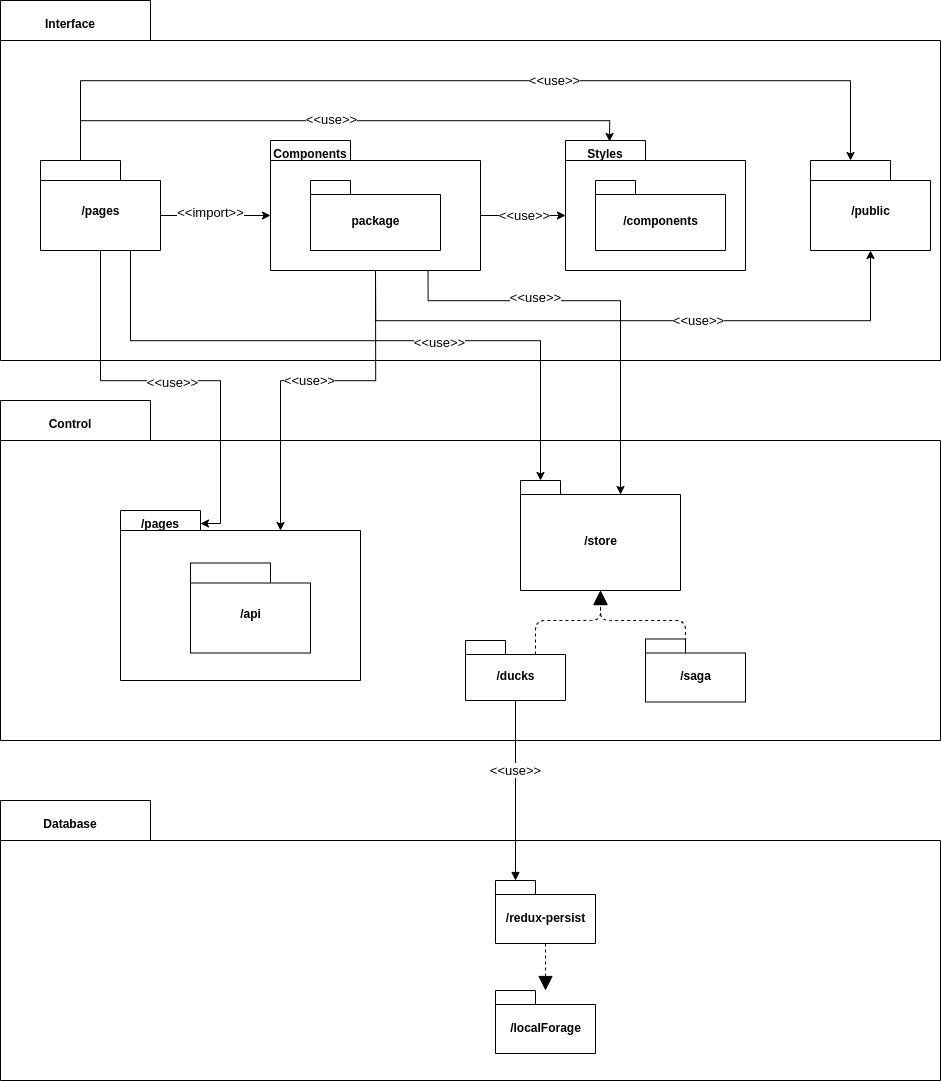

The diagram above was exported from draw.io. Its source (the exported page's mxGraphModel, read from the mxfile embedded in the PNG):
<mxGraphModel dx="3472" dy="3093" grid="1" gridSize="10" guides="1" tooltips="1" connect="1" arrows="1" fold="1" page="1" pageScale="1" pageWidth="827" pageHeight="1169" math="0" shadow="0">
  <root>
    <mxCell id="0" />
    <mxCell id="1" parent="0" />
    <mxCell id="Z7HewzRvZZRI3JMbwMzL-26" value="" style="shape=folder;fontStyle=1;spacingTop=10;tabWidth=150;tabHeight=40;tabPosition=left;html=1;" vertex="1" parent="1">
      <mxGeometry x="130" y="320" width="940" height="340" as="geometry" />
    </mxCell>
    <mxCell id="Z7HewzRvZZRI3JMbwMzL-1" value="" style="shape=folder;fontStyle=1;spacingTop=10;tabWidth=150;tabHeight=40;tabPosition=left;html=1;" vertex="1" parent="1">
      <mxGeometry x="130" y="-80" width="940" height="360" as="geometry" />
    </mxCell>
    <mxCell id="Z7HewzRvZZRI3JMbwMzL-19" value="&amp;lt;&amp;lt;use&amp;gt;&amp;gt;" style="edgeStyle=orthogonalEdgeStyle;rounded=0;orthogonalLoop=1;jettySize=auto;html=1;exitX=0;exitY=0;exitDx=210;exitDy=75;exitPerimeter=0;entryX=0;entryY=0;entryDx=0;entryDy=75;entryPerimeter=0;fontSize=13;" edge="1" parent="1" source="Z7HewzRvZZRI3JMbwMzL-3" target="Z7HewzRvZZRI3JMbwMzL-12">
      <mxGeometry relative="1" as="geometry" />
    </mxCell>
    <mxCell id="Z7HewzRvZZRI3JMbwMzL-23" style="edgeStyle=orthogonalEdgeStyle;rounded=0;orthogonalLoop=1;jettySize=auto;html=1;exitX=0.5;exitY=1;exitDx=0;exitDy=0;exitPerimeter=0;entryX=0.5;entryY=1;entryDx=0;entryDy=0;entryPerimeter=0;" edge="1" parent="1" source="Z7HewzRvZZRI3JMbwMzL-3" target="Z7HewzRvZZRI3JMbwMzL-8">
      <mxGeometry relative="1" as="geometry">
        <Array as="points">
          <mxPoint x="505" y="240" />
          <mxPoint x="1000" y="240" />
        </Array>
      </mxGeometry>
    </mxCell>
    <mxCell id="Z7HewzRvZZRI3JMbwMzL-25" value="&amp;lt;&amp;lt;use&amp;gt;&amp;gt;" style="edgeLabel;html=1;align=center;verticalAlign=middle;resizable=0;points=[];fontSize=13;" vertex="1" connectable="0" parent="Z7HewzRvZZRI3JMbwMzL-23">
      <mxGeometry x="0.2124" y="2" relative="1" as="geometry">
        <mxPoint x="-1" as="offset" />
      </mxGeometry>
    </mxCell>
    <mxCell id="Z7HewzRvZZRI3JMbwMzL-33" value="&amp;lt;&amp;lt;use&amp;gt;&amp;gt;" style="edgeStyle=orthogonalEdgeStyle;rounded=0;orthogonalLoop=1;jettySize=auto;html=1;exitX=0.5;exitY=1;exitDx=0;exitDy=0;exitPerimeter=0;entryX=0;entryY=0;entryDx=160;entryDy=20;entryPerimeter=0;fontSize=13;" edge="1" parent="1" source="Z7HewzRvZZRI3JMbwMzL-3" target="Z7HewzRvZZRI3JMbwMzL-28">
      <mxGeometry relative="1" as="geometry">
        <Array as="points">
          <mxPoint x="505" y="300" />
          <mxPoint x="410" y="300" />
        </Array>
      </mxGeometry>
    </mxCell>
    <mxCell id="Z7HewzRvZZRI3JMbwMzL-37" style="edgeStyle=orthogonalEdgeStyle;rounded=0;orthogonalLoop=1;jettySize=auto;html=1;exitX=0.75;exitY=1;exitDx=0;exitDy=0;exitPerimeter=0;entryX=0;entryY=0;entryDx=100;entryDy=14;entryPerimeter=0;" edge="1" parent="1" source="Z7HewzRvZZRI3JMbwMzL-3" target="Z7HewzRvZZRI3JMbwMzL-31">
      <mxGeometry relative="1" as="geometry">
        <Array as="points">
          <mxPoint x="558" y="220" />
          <mxPoint x="750" y="220" />
        </Array>
      </mxGeometry>
    </mxCell>
    <mxCell id="Z7HewzRvZZRI3JMbwMzL-38" value="&amp;lt;&amp;lt;use&amp;gt;&amp;gt;" style="edgeLabel;html=1;align=center;verticalAlign=middle;resizable=0;points=[];fontSize=13;" vertex="1" connectable="0" parent="Z7HewzRvZZRI3JMbwMzL-37">
      <mxGeometry x="-0.3525" y="5" relative="1" as="geometry">
        <mxPoint as="offset" />
      </mxGeometry>
    </mxCell>
    <mxCell id="Z7HewzRvZZRI3JMbwMzL-3" value="package" style="shape=folder;fontStyle=1;spacingTop=10;tabWidth=80;tabHeight=20;tabPosition=left;html=1;" vertex="1" parent="1">
      <mxGeometry x="400" y="60" width="210" height="130" as="geometry" />
    </mxCell>
    <mxCell id="Z7HewzRvZZRI3JMbwMzL-4" value="package" style="shape=folder;fontStyle=1;spacingTop=10;tabWidth=40;tabHeight=14;tabPosition=left;html=1;" vertex="1" parent="1">
      <mxGeometry x="440" y="100" width="130" height="70" as="geometry" />
    </mxCell>
    <mxCell id="Z7HewzRvZZRI3JMbwMzL-5" value="Components" style="text;align=center;fontStyle=1;verticalAlign=middle;spacingLeft=3;spacingRight=3;strokeColor=none;rotatable=0;points=[[0,0.5],[1,0.5]];portConstraint=eastwest;" vertex="1" parent="1">
      <mxGeometry x="400" y="60" width="80" height="26" as="geometry" />
    </mxCell>
    <mxCell id="Z7HewzRvZZRI3JMbwMzL-17" style="edgeStyle=orthogonalEdgeStyle;rounded=0;orthogonalLoop=1;jettySize=auto;html=1;entryX=0;entryY=0;entryDx=0;entryDy=75;entryPerimeter=0;exitX=0;exitY=0;exitDx=120;exitDy=55;exitPerimeter=0;" edge="1" parent="1" source="Z7HewzRvZZRI3JMbwMzL-6" target="Z7HewzRvZZRI3JMbwMzL-3">
      <mxGeometry relative="1" as="geometry" />
    </mxCell>
    <mxCell id="Z7HewzRvZZRI3JMbwMzL-18" value="&amp;lt;&amp;lt;import&amp;gt;&amp;gt;" style="edgeLabel;html=1;align=center;verticalAlign=middle;resizable=0;points=[];fontSize=13;" vertex="1" connectable="0" parent="Z7HewzRvZZRI3JMbwMzL-17">
      <mxGeometry x="-0.4074" y="-1" relative="1" as="geometry">
        <mxPoint x="16" y="-6" as="offset" />
      </mxGeometry>
    </mxCell>
    <mxCell id="Z7HewzRvZZRI3JMbwMzL-20" style="edgeStyle=orthogonalEdgeStyle;rounded=0;orthogonalLoop=1;jettySize=auto;html=1;exitX=0;exitY=0;exitDx=40;exitDy=0;exitPerimeter=0;entryX=0.55;entryY=0.038;entryDx=0;entryDy=0;entryPerimeter=0;" edge="1" parent="1" source="Z7HewzRvZZRI3JMbwMzL-6" target="Z7HewzRvZZRI3JMbwMzL-13">
      <mxGeometry relative="1" as="geometry" />
    </mxCell>
    <mxCell id="Z7HewzRvZZRI3JMbwMzL-21" value="&amp;lt;&amp;lt;use&amp;gt;&amp;gt;" style="edgeLabel;html=1;align=center;verticalAlign=middle;resizable=0;points=[];fontSize=13;" vertex="1" connectable="0" parent="Z7HewzRvZZRI3JMbwMzL-20">
      <mxGeometry x="0.3593" y="3" relative="1" as="geometry">
        <mxPoint x="-111" as="offset" />
      </mxGeometry>
    </mxCell>
    <mxCell id="Z7HewzRvZZRI3JMbwMzL-22" style="edgeStyle=orthogonalEdgeStyle;rounded=0;orthogonalLoop=1;jettySize=auto;html=1;exitX=0;exitY=0;exitDx=40;exitDy=0;exitPerimeter=0;entryX=0;entryY=0;entryDx=40;entryDy=0;entryPerimeter=0;" edge="1" parent="1" source="Z7HewzRvZZRI3JMbwMzL-6" target="Z7HewzRvZZRI3JMbwMzL-8">
      <mxGeometry relative="1" as="geometry">
        <Array as="points">
          <mxPoint x="210" />
          <mxPoint x="980" />
        </Array>
      </mxGeometry>
    </mxCell>
    <mxCell id="Z7HewzRvZZRI3JMbwMzL-24" value="&amp;lt;&amp;lt;use&amp;gt;&amp;gt;" style="edgeLabel;html=1;align=center;verticalAlign=middle;resizable=0;points=[];fontSize=13;" vertex="1" connectable="0" parent="Z7HewzRvZZRI3JMbwMzL-22">
      <mxGeometry x="0.1889" y="2" relative="1" as="geometry">
        <mxPoint as="offset" />
      </mxGeometry>
    </mxCell>
    <mxCell id="Z7HewzRvZZRI3JMbwMzL-32" style="edgeStyle=orthogonalEdgeStyle;rounded=0;orthogonalLoop=1;jettySize=auto;html=1;exitX=0.5;exitY=1;exitDx=0;exitDy=0;exitPerimeter=0;entryX=1;entryY=0.5;entryDx=0;entryDy=0;" edge="1" parent="1" source="Z7HewzRvZZRI3JMbwMzL-6" target="Z7HewzRvZZRI3JMbwMzL-30">
      <mxGeometry relative="1" as="geometry" />
    </mxCell>
    <mxCell id="Z7HewzRvZZRI3JMbwMzL-35" value="&amp;lt;&amp;lt;use&amp;gt;&amp;gt;" style="edgeLabel;html=1;align=center;verticalAlign=middle;resizable=0;points=[];fontSize=13;" vertex="1" connectable="0" parent="Z7HewzRvZZRI3JMbwMzL-32">
      <mxGeometry x="0.0239" y="-7" relative="1" as="geometry">
        <mxPoint x="-11.43" y="-7" as="offset" />
      </mxGeometry>
    </mxCell>
    <mxCell id="Z7HewzRvZZRI3JMbwMzL-36" style="edgeStyle=orthogonalEdgeStyle;rounded=0;orthogonalLoop=1;jettySize=auto;html=1;exitX=0.75;exitY=1;exitDx=0;exitDy=0;exitPerimeter=0;entryX=0;entryY=0;entryDx=20;entryDy=0;entryPerimeter=0;" edge="1" parent="1" source="Z7HewzRvZZRI3JMbwMzL-6" target="Z7HewzRvZZRI3JMbwMzL-31">
      <mxGeometry relative="1" as="geometry">
        <Array as="points">
          <mxPoint x="260" y="260" />
          <mxPoint x="670" y="260" />
        </Array>
      </mxGeometry>
    </mxCell>
    <mxCell id="Z7HewzRvZZRI3JMbwMzL-39" value="&amp;lt;&amp;lt;use&amp;gt;&amp;gt;" style="edgeLabel;html=1;align=center;verticalAlign=middle;resizable=0;points=[];fontSize=13;" vertex="1" connectable="0" parent="Z7HewzRvZZRI3JMbwMzL-36">
      <mxGeometry x="0.3002" y="-3" relative="1" as="geometry">
        <mxPoint x="-18.57" y="-3" as="offset" />
      </mxGeometry>
    </mxCell>
    <mxCell id="Z7HewzRvZZRI3JMbwMzL-6" value="/pages" style="shape=folder;fontStyle=1;spacingTop=10;tabWidth=80;tabHeight=20;tabPosition=left;html=1;" vertex="1" parent="1">
      <mxGeometry x="170" y="80" width="120" height="90" as="geometry" />
    </mxCell>
    <mxCell id="Z7HewzRvZZRI3JMbwMzL-8" value="/public" style="shape=folder;fontStyle=1;spacingTop=10;tabWidth=80;tabHeight=20;tabPosition=left;html=1;" vertex="1" parent="1">
      <mxGeometry x="940" y="80" width="120" height="90" as="geometry" />
    </mxCell>
    <mxCell id="Z7HewzRvZZRI3JMbwMzL-12" value="/pages" style="shape=folder;fontStyle=1;spacingTop=10;tabWidth=80;tabHeight=20;tabPosition=left;html=1;" vertex="1" parent="1">
      <mxGeometry x="695" y="60" width="180" height="130" as="geometry" />
    </mxCell>
    <mxCell id="Z7HewzRvZZRI3JMbwMzL-13" value="Styles" style="text;align=center;fontStyle=1;verticalAlign=middle;spacingLeft=3;spacingRight=3;strokeColor=none;rotatable=0;points=[[0,0.5],[1,0.5]];portConstraint=eastwest;" vertex="1" parent="1">
      <mxGeometry x="695" y="60" width="80" height="26" as="geometry" />
    </mxCell>
    <mxCell id="Z7HewzRvZZRI3JMbwMzL-14" value="/components" style="shape=folder;fontStyle=1;spacingTop=10;tabWidth=40;tabHeight=14;tabPosition=left;html=1;" vertex="1" parent="1">
      <mxGeometry x="725" y="100" width="130" height="70" as="geometry" />
    </mxCell>
    <mxCell id="Z7HewzRvZZRI3JMbwMzL-15" value="Interface" style="text;align=center;fontStyle=1;verticalAlign=middle;spacingLeft=3;spacingRight=3;strokeColor=none;rotatable=0;points=[[0,0.5],[1,0.5]];portConstraint=eastwest;" vertex="1" parent="1">
      <mxGeometry x="160" y="-70" width="80" height="26" as="geometry" />
    </mxCell>
    <mxCell id="Z7HewzRvZZRI3JMbwMzL-27" value="Control" style="text;align=center;fontStyle=1;verticalAlign=middle;spacingLeft=3;spacingRight=3;strokeColor=none;rotatable=0;points=[[0,0.5],[1,0.5]];portConstraint=eastwest;" vertex="1" parent="1">
      <mxGeometry x="160" y="330" width="80" height="26" as="geometry" />
    </mxCell>
    <mxCell id="Z7HewzRvZZRI3JMbwMzL-28" value="/pages" style="shape=folder;fontStyle=1;spacingTop=10;tabWidth=80;tabHeight=20;tabPosition=left;html=1;" vertex="1" parent="1">
      <mxGeometry x="250" y="430" width="240" height="170" as="geometry" />
    </mxCell>
    <mxCell id="Z7HewzRvZZRI3JMbwMzL-29" value="/api" style="shape=folder;fontStyle=1;spacingTop=10;tabWidth=80;tabHeight=20;tabPosition=left;html=1;" vertex="1" parent="1">
      <mxGeometry x="320" y="482.5" width="120" height="90" as="geometry" />
    </mxCell>
    <mxCell id="Z7HewzRvZZRI3JMbwMzL-30" value="/pages" style="text;align=center;fontStyle=1;verticalAlign=middle;spacingLeft=3;spacingRight=3;strokeColor=none;rotatable=0;points=[[0,0.5],[1,0.5]];portConstraint=eastwest;" vertex="1" parent="1">
      <mxGeometry x="250" y="430" width="80" height="26" as="geometry" />
    </mxCell>
    <mxCell id="Z7HewzRvZZRI3JMbwMzL-31" value="/store" style="shape=folder;fontStyle=1;spacingTop=10;tabWidth=40;tabHeight=14;tabPosition=left;html=1;" vertex="1" parent="1">
      <mxGeometry x="650" y="400" width="160" height="110" as="geometry" />
    </mxCell>
    <mxCell id="Z7HewzRvZZRI3JMbwMzL-40" value="" style="shape=folder;fontStyle=1;spacingTop=10;tabWidth=150;tabHeight=40;tabPosition=left;html=1;" vertex="1" parent="1">
      <mxGeometry x="130" y="720" width="940" height="280" as="geometry" />
    </mxCell>
    <mxCell id="Z7HewzRvZZRI3JMbwMzL-41" value="Database" style="text;align=center;fontStyle=1;verticalAlign=middle;spacingLeft=3;spacingRight=3;strokeColor=none;rotatable=0;points=[[0,0.5],[1,0.5]];portConstraint=eastwest;" vertex="1" parent="1">
      <mxGeometry x="160" y="730" width="80" height="26" as="geometry" />
    </mxCell>
    <mxCell id="Z7HewzRvZZRI3JMbwMzL-42" value="/ducks" style="shape=folder;fontStyle=1;spacingTop=10;tabWidth=40;tabHeight=14;tabPosition=left;html=1;" vertex="1" parent="1">
      <mxGeometry x="595" y="560" width="100" height="60" as="geometry" />
    </mxCell>
    <mxCell id="Z7HewzRvZZRI3JMbwMzL-43" value="/saga" style="shape=folder;fontStyle=1;spacingTop=10;tabWidth=40;tabHeight=14;tabPosition=left;html=1;" vertex="1" parent="1">
      <mxGeometry x="775" y="558.5" width="100" height="63" as="geometry" />
    </mxCell>
    <mxCell id="Z7HewzRvZZRI3JMbwMzL-44" value="" style="endArrow=block;dashed=1;endFill=0;endSize=12;html=1;entryX=0.5;entryY=1;entryDx=0;entryDy=0;entryPerimeter=0;exitX=0;exitY=0;exitDx=70;exitDy=14;exitPerimeter=0;" edge="1" parent="1" source="Z7HewzRvZZRI3JMbwMzL-42" target="Z7HewzRvZZRI3JMbwMzL-31">
      <mxGeometry width="160" relative="1" as="geometry">
        <mxPoint x="630" y="540" as="sourcePoint" />
        <mxPoint x="790" y="540" as="targetPoint" />
        <Array as="points">
          <mxPoint x="665" y="540" />
          <mxPoint x="730" y="540" />
        </Array>
      </mxGeometry>
    </mxCell>
    <mxCell id="Z7HewzRvZZRI3JMbwMzL-45" value="" style="endArrow=block;dashed=1;endFill=1;endSize=12;html=1;entryX=0.5;entryY=1;entryDx=0;entryDy=0;entryPerimeter=0;exitX=0;exitY=0;exitDx=40;exitDy=14;exitPerimeter=0;" edge="1" parent="1" source="Z7HewzRvZZRI3JMbwMzL-43" target="Z7HewzRvZZRI3JMbwMzL-31">
      <mxGeometry width="160" relative="1" as="geometry">
        <mxPoint x="675" y="584" as="sourcePoint" />
        <mxPoint x="740" y="520" as="targetPoint" />
        <Array as="points">
          <mxPoint x="815" y="540" />
          <mxPoint x="730" y="540" />
        </Array>
      </mxGeometry>
    </mxCell>
    <mxCell id="Z7HewzRvZZRI3JMbwMzL-46" value="/redux-persist" style="shape=folder;fontStyle=1;spacingTop=10;tabWidth=40;tabHeight=14;tabPosition=left;html=1;" vertex="1" parent="1">
      <mxGeometry x="625" y="800" width="100" height="63" as="geometry" />
    </mxCell>
    <mxCell id="Z7HewzRvZZRI3JMbwMzL-47" value="/localForage" style="shape=folder;fontStyle=1;spacingTop=10;tabWidth=40;tabHeight=14;tabPosition=left;html=1;" vertex="1" parent="1">
      <mxGeometry x="625" y="910" width="100" height="63" as="geometry" />
    </mxCell>
    <mxCell id="Z7HewzRvZZRI3JMbwMzL-48" value="&amp;lt;&amp;lt;use&amp;gt;&amp;gt;" style="html=1;verticalAlign=bottom;endArrow=block;exitX=0.5;exitY=1;exitDx=0;exitDy=0;exitPerimeter=0;entryX=0;entryY=0;entryDx=20;entryDy=0;entryPerimeter=0;fontSize=13;" edge="1" parent="1" source="Z7HewzRvZZRI3JMbwMzL-42" target="Z7HewzRvZZRI3JMbwMzL-46">
      <mxGeometry x="-0.1111" width="80" relative="1" as="geometry">
        <mxPoint x="620" y="680" as="sourcePoint" />
        <mxPoint x="700" y="680" as="targetPoint" />
        <mxPoint as="offset" />
      </mxGeometry>
    </mxCell>
    <mxCell id="Z7HewzRvZZRI3JMbwMzL-49" value="" style="endArrow=block;dashed=1;endFill=1;endSize=12;html=1;exitX=0.5;exitY=1;exitDx=0;exitDy=0;exitPerimeter=0;" edge="1" parent="1" source="Z7HewzRvZZRI3JMbwMzL-46" target="Z7HewzRvZZRI3JMbwMzL-47">
      <mxGeometry width="160" relative="1" as="geometry">
        <mxPoint x="675" y="584" as="sourcePoint" />
        <mxPoint x="740" y="520" as="targetPoint" />
        <Array as="points" />
      </mxGeometry>
    </mxCell>
  </root>
</mxGraphModel>